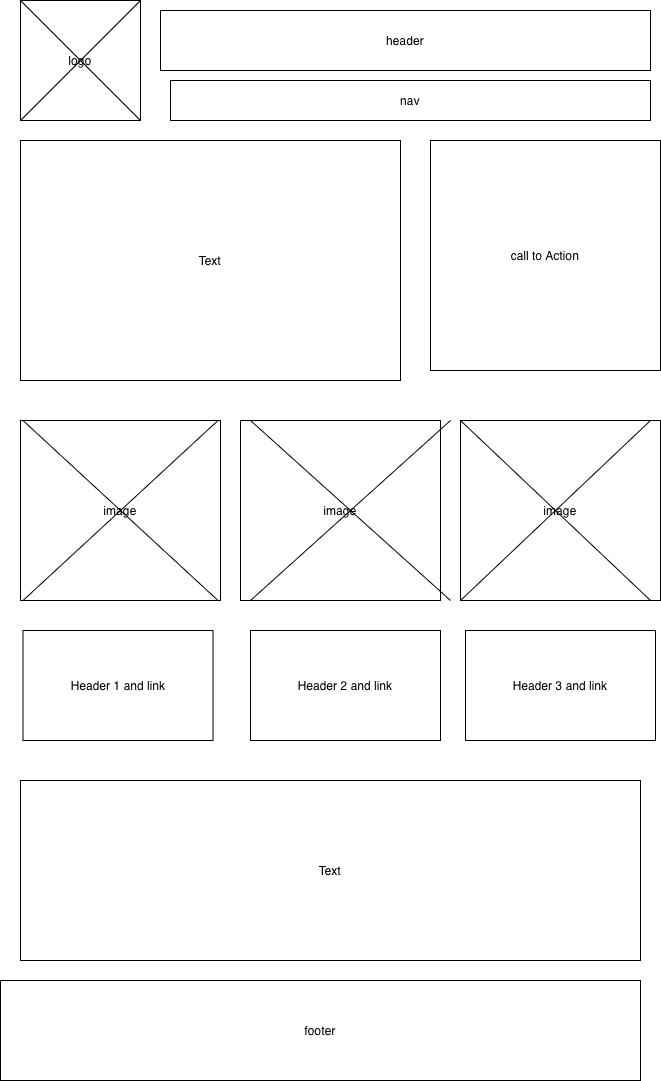

The diagram above was exported from draw.io. Its source (the exported page's mxGraphModel, read from the mxfile embedded in the PNG):
<mxGraphModel dx="701" dy="451" grid="1" gridSize="10" guides="1" tooltips="1" connect="1" arrows="1" fold="1" page="1" pageScale="1" pageWidth="850" pageHeight="1100" math="0" shadow="0">
  <root>
    <mxCell id="0" />
    <mxCell id="1" parent="0" />
    <mxCell id="9tQ-rnY0vbgWakKxDBSq-5" parent="1" style="whiteSpace=wrap;html=1;aspect=fixed;" value="logo" vertex="1">
      <mxGeometry height="120" width="120" x="50" y="40" as="geometry" />
    </mxCell>
    <mxCell id="9tQ-rnY0vbgWakKxDBSq-6" parent="1" style="shape=mxgraph.sysml.x;" value="" vertex="1">
      <mxGeometry height="120" width="120" x="50" y="40" as="geometry" />
    </mxCell>
    <mxCell id="9tQ-rnY0vbgWakKxDBSq-7" parent="1" style="rounded=0;whiteSpace=wrap;html=1;" value="header" vertex="1">
      <mxGeometry height="60" width="490" x="190" y="50" as="geometry" />
    </mxCell>
    <mxCell id="9tQ-rnY0vbgWakKxDBSq-8" parent="1" style="rounded=0;whiteSpace=wrap;html=1;" value="nav" vertex="1">
      <mxGeometry height="40" width="480" x="200" y="120" as="geometry" />
    </mxCell>
    <mxCell id="9tQ-rnY0vbgWakKxDBSq-9" parent="1" style="rounded=0;whiteSpace=wrap;html=1;" value="Text" vertex="1">
      <mxGeometry height="240" width="380" x="50" y="180" as="geometry" />
    </mxCell>
    <mxCell id="9tQ-rnY0vbgWakKxDBSq-18" parent="1" style="rounded=0;whiteSpace=wrap;html=1;" value="Header 1 and link" vertex="1">
      <mxGeometry height="110" width="190" x="52.5" y="670" as="geometry" />
    </mxCell>
    <mxCell id="9tQ-rnY0vbgWakKxDBSq-19" parent="1" style="rounded=0;whiteSpace=wrap;html=1;" value="image" vertex="1">
      <mxGeometry height="180" width="200" x="50" y="460" as="geometry" />
    </mxCell>
    <mxCell id="9tQ-rnY0vbgWakKxDBSq-20" parent="1" style="rounded=0;whiteSpace=wrap;html=1;" value="image" vertex="1">
      <mxGeometry height="180" width="200" x="270" y="460" as="geometry" />
    </mxCell>
    <mxCell id="9tQ-rnY0vbgWakKxDBSq-21" parent="1" style="shape=mxgraph.sysml.x;" value="" vertex="1">
      <mxGeometry height="180" width="195" x="52.5" y="460" as="geometry" />
    </mxCell>
    <mxCell id="9tQ-rnY0vbgWakKxDBSq-24" parent="1" style="rounded=0;whiteSpace=wrap;html=1;" value="footer" vertex="1">
      <mxGeometry height="100" width="640" x="30" y="1020" as="geometry" />
    </mxCell>
    <mxCell id="9tQ-rnY0vbgWakKxDBSq-96" parent="1" style="rounded=0;whiteSpace=wrap;html=1;" value="Header 3 and link" vertex="1">
      <mxGeometry height="110" width="190" x="495" y="670" as="geometry" />
    </mxCell>
    <mxCell id="9tQ-rnY0vbgWakKxDBSq-97" parent="1" style="rounded=0;whiteSpace=wrap;html=1;" value="Header 2 and link" vertex="1">
      <mxGeometry height="110" width="190" x="280" y="670" as="geometry" />
    </mxCell>
    <mxCell id="9tQ-rnY0vbgWakKxDBSq-98" parent="1" style="rounded=0;whiteSpace=wrap;html=1;" value="image" vertex="1">
      <mxGeometry height="180" width="200" x="490" y="460" as="geometry" />
    </mxCell>
    <mxCell id="9tQ-rnY0vbgWakKxDBSq-99" parent="1" style="shape=mxgraph.sysml.x;" value="" vertex="1">
      <mxGeometry height="180" width="200" x="280" y="460" as="geometry" />
    </mxCell>
    <mxCell id="9tQ-rnY0vbgWakKxDBSq-101" parent="1" style="shape=mxgraph.sysml.x;" value="" vertex="1">
      <mxGeometry height="180" width="190" x="490" y="460" as="geometry" />
    </mxCell>
    <mxCell id="9tQ-rnY0vbgWakKxDBSq-102" parent="1" style="whiteSpace=wrap;html=1;aspect=fixed;" value="call to Action" vertex="1">
      <mxGeometry height="230" width="230" x="460" y="180" as="geometry" />
    </mxCell>
    <mxCell id="9tQ-rnY0vbgWakKxDBSq-103" edge="1" parent="1" source="9tQ-rnY0vbgWakKxDBSq-97" style="edgeStyle=orthogonalEdgeStyle;rounded=0;orthogonalLoop=1;jettySize=auto;html=1;exitX=0.5;exitY=1;exitDx=0;exitDy=0;" target="9tQ-rnY0vbgWakKxDBSq-97">
      <mxGeometry relative="1" as="geometry" />
    </mxCell>
    <mxCell id="9tQ-rnY0vbgWakKxDBSq-106" parent="1" style="rounded=0;whiteSpace=wrap;html=1;" value="Text" vertex="1">
      <mxGeometry height="180" width="620" x="50" y="820" as="geometry" />
    </mxCell>
  </root>
</mxGraphModel>